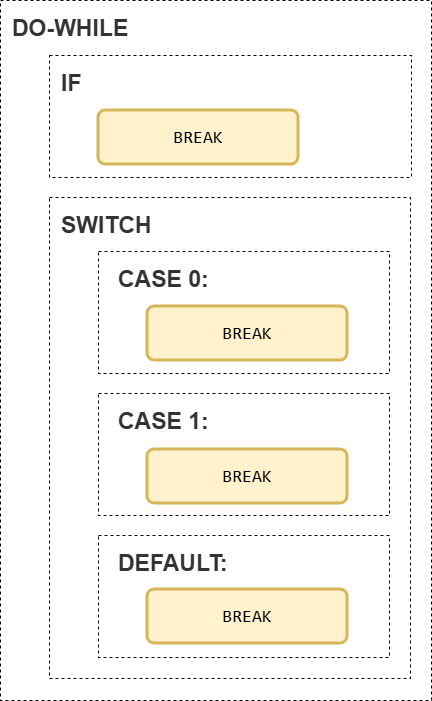

The diagram above was exported from draw.io. Its source (the exported page's mxGraphModel, read from the mxfile embedded in the PNG):
<mxGraphModel dx="998" dy="975" grid="0" gridSize="10" guides="1" tooltips="1" connect="1" arrows="1" fold="1" page="1" pageScale="1" pageWidth="827" pageHeight="1169" math="0" shadow="0">
  <root>
    <mxCell id="0" />
    <mxCell id="1" parent="0" />
    <mxCell id="2" parent="1" style="rounded=0;whiteSpace=wrap;html=1;dashed=1;" value="" vertex="1">
      <mxGeometry height="700" width="431" x="903" y="59" as="geometry" />
    </mxCell>
    <mxCell id="3" parent="1" style="text;html=1;whiteSpace=wrap;strokeColor=none;fillColor=none;align=left;verticalAlign=middle;rounded=0;" value="&lt;font style=&quot;font-size: 23px; color: rgb(51, 51, 51);&quot;&gt;&lt;b&gt;DO-WHILE&lt;/b&gt;&lt;/font&gt;" vertex="1">
      <mxGeometry height="55" width="152" x="913" y="59" as="geometry" />
    </mxCell>
    <mxCell id="4" parent="1" style="rounded=0;whiteSpace=wrap;html=1;dashed=1;" value="" vertex="1">
      <mxGeometry height="122" width="362" x="952" y="114" as="geometry" />
    </mxCell>
    <mxCell id="5" parent="1" style="text;html=1;whiteSpace=wrap;strokeColor=none;fillColor=none;align=left;verticalAlign=middle;rounded=0;" value="&lt;font color=&quot;#333333&quot;&gt;&lt;span style=&quot;font-size: 23px;&quot;&gt;&lt;b&gt;IF&lt;/b&gt;&lt;/span&gt;&lt;/font&gt;" vertex="1">
      <mxGeometry height="55" width="208" x="962" y="114" as="geometry" />
    </mxCell>
    <mxCell id="6" parent="1" style="rounded=1;whiteSpace=wrap;html=1;absoluteArcSize=1;arcSize=14;strokeWidth=3;fillColor=#fff2cc;strokeColor=#d6b656;" value="&lt;font face=&quot;Consolas&quot;&gt;&lt;span style=&quot;font-size: 18px;&quot;&gt;BREAK&lt;/span&gt;&lt;/font&gt;" vertex="1">
      <mxGeometry height="54" width="200" x="1001" y="169" as="geometry" />
    </mxCell>
    <mxCell id="7" parent="1" style="rounded=0;whiteSpace=wrap;html=1;dashed=1;" value="" vertex="1">
      <mxGeometry height="481" width="361" x="952" y="256" as="geometry" />
    </mxCell>
    <mxCell id="8" parent="1" style="rounded=0;whiteSpace=wrap;html=1;dashed=1;" value="" vertex="1">
      <mxGeometry height="122" width="291" x="1001" y="310" as="geometry" />
    </mxCell>
    <mxCell id="9" parent="1" style="text;html=1;whiteSpace=wrap;strokeColor=none;fillColor=none;align=left;verticalAlign=middle;rounded=0;" value="&lt;font color=&quot;#333333&quot;&gt;&lt;span style=&quot;font-size: 23px;&quot;&gt;&lt;b&gt;CASE 0:&lt;/b&gt;&lt;/span&gt;&lt;/font&gt;" vertex="1">
      <mxGeometry height="55" width="208" x="1019" y="310" as="geometry" />
    </mxCell>
    <mxCell id="10" parent="1" style="rounded=1;whiteSpace=wrap;html=1;absoluteArcSize=1;arcSize=14;strokeWidth=3;fillColor=#fff2cc;strokeColor=#d6b656;" value="&lt;font face=&quot;Consolas&quot;&gt;&lt;span style=&quot;font-size: 18px;&quot;&gt;BREAK&lt;/span&gt;&lt;/font&gt;" vertex="1">
      <mxGeometry height="54" width="200" x="1050" y="365" as="geometry" />
    </mxCell>
    <mxCell id="11" parent="1" style="text;html=1;whiteSpace=wrap;strokeColor=none;fillColor=none;align=left;verticalAlign=middle;rounded=0;" value="&lt;font color=&quot;#333333&quot;&gt;&lt;span style=&quot;font-size: 23px;&quot;&gt;&lt;b&gt;SWITCH&lt;/b&gt;&lt;/span&gt;&lt;/font&gt;" vertex="1">
      <mxGeometry height="55" width="208" x="962" y="256" as="geometry" />
    </mxCell>
    <mxCell id="12" parent="1" style="rounded=0;whiteSpace=wrap;html=1;dashed=1;" value="" vertex="1">
      <mxGeometry height="122" width="291" x="1001" y="452" as="geometry" />
    </mxCell>
    <mxCell id="13" parent="1" style="text;html=1;whiteSpace=wrap;strokeColor=none;fillColor=none;align=left;verticalAlign=middle;rounded=0;" value="&lt;font color=&quot;#333333&quot;&gt;&lt;span style=&quot;font-size: 23px;&quot;&gt;&lt;b&gt;CASE 1:&lt;/b&gt;&lt;/span&gt;&lt;/font&gt;" vertex="1">
      <mxGeometry height="55" width="208" x="1019" y="452" as="geometry" />
    </mxCell>
    <mxCell id="14" parent="1" style="rounded=1;whiteSpace=wrap;html=1;absoluteArcSize=1;arcSize=14;strokeWidth=3;fillColor=#fff2cc;strokeColor=#d6b656;" value="&lt;font face=&quot;Consolas&quot;&gt;&lt;span style=&quot;font-size: 18px;&quot;&gt;BREAK&lt;/span&gt;&lt;/font&gt;" vertex="1">
      <mxGeometry height="54" width="200" x="1050" y="508" as="geometry" />
    </mxCell>
    <mxCell id="15" parent="1" style="rounded=0;whiteSpace=wrap;html=1;dashed=1;" value="" vertex="1">
      <mxGeometry height="122" width="291" x="1001" y="594" as="geometry" />
    </mxCell>
    <mxCell id="16" parent="1" style="text;html=1;whiteSpace=wrap;strokeColor=none;fillColor=none;align=left;verticalAlign=middle;rounded=0;" value="&lt;font color=&quot;#333333&quot;&gt;&lt;span style=&quot;font-size: 23px;&quot;&gt;&lt;b&gt;DEFAULT:&lt;/b&gt;&lt;/span&gt;&lt;/font&gt;" vertex="1">
      <mxGeometry height="55" width="208" x="1019" y="594" as="geometry" />
    </mxCell>
    <mxCell id="17" parent="1" style="rounded=1;whiteSpace=wrap;html=1;absoluteArcSize=1;arcSize=14;strokeWidth=3;fillColor=#fff2cc;strokeColor=#d6b656;" value="&lt;font face=&quot;Consolas&quot;&gt;&lt;span style=&quot;font-size: 18px;&quot;&gt;BREAK&lt;/span&gt;&lt;/font&gt;" vertex="1">
      <mxGeometry height="54" width="200" x="1050" y="648" as="geometry" />
    </mxCell>
  </root>
</mxGraphModel>